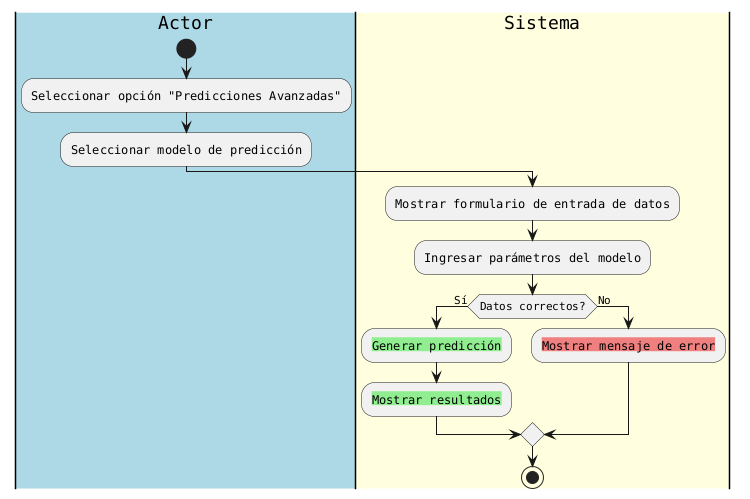

The diagram above was rendered by PlantUML. Its source (embedded in the PNG):
@startuml
skinparam actor {
    BackgroundColor #lightblue
    BorderColor black
    FontSize 12
}
skinparam rectangle {
    BackgroundColor #lightyellow
    BorderColor black
    FontSize 12
}
skinparam diamond {
    BackgroundColor #lightgreen
    BorderColor black
    FontSize 12
}
skinparam node {
    BackgroundColor #lightcoral
    BorderColor black
    FontSize 12
}
skinparam defaultFontName Courier

|#lightblue|Actor|
start
:Seleccionar opción "Predicciones Avanzadas";
:Seleccionar modelo de predicción;

|#lightyellow|Sistema|
:Mostrar formulario de entrada de datos;
:Ingresar parámetros del modelo;

if (Datos correctos?) then (Sí)
  :<back:lightgreen>Generar predicción;
  :<back:lightgreen>Mostrar resultados;
else (No)
  :<back:lightcoral>Mostrar mensaje de error;
endif
stop
@enduml